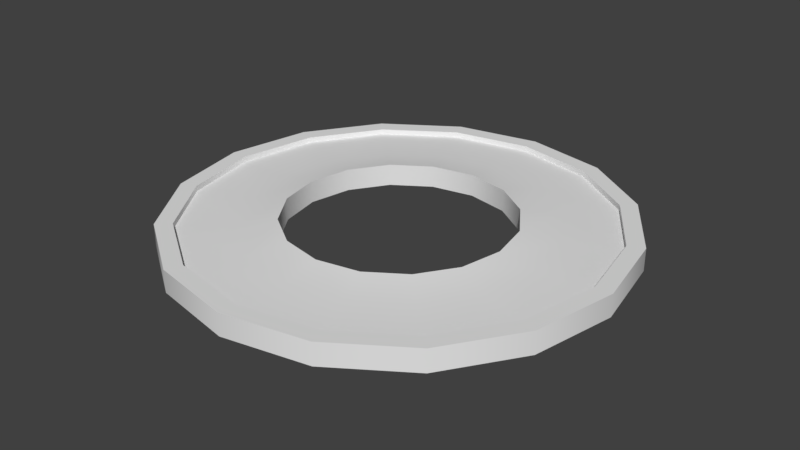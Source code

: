 # Source: InnerCoreBanditCoin.blend  (saved by Blender 2.78.0; exported with 4.5.12 LTS)
import bpy
from mathutils import Matrix  # noqa: F401  (used for matrix-valued properties, if any)

bpy.ops.wm.read_factory_settings(use_empty=True)
scene = bpy.context.scene
scene.name = 'Scene'

# ---- collections
col_collection_1 = bpy.data.collections.new('Collection 1'); scene.collection.children.link(col_collection_1)

# ---- world
world_world = bpy.data.worlds.new('World'); scene.world = world_world
world_world.color = (0.05088, 0.05088, 0.05088)
world_world.use_sun_shadow = False
world_world.sun_shadow_jitter_overblur = 0.0
world_world.cycles.sampling_method = 'MANUAL'

# ---- meshes
me_cylinder = bpy.data.meshes.new('Cylinder')
me_cylinder.from_pydata([(-1.394e-08, 0.9235, -0.05), (-1.394e-08, 0.9235, 0.05), (0.3534, 0.8532, -0.05), (0.3534, 0.8532, 0.05), (0.653, 0.653, -0.05), (0.653, 0.653, 0.05), (0.8532, 0.3534, -0.05), (0.8532, 0.3534, 0.05), (0.9235, -4.429e-08, -0.05), (0.9235, -4.429e-08, 0.05), (0.8532, -0.3534, -0.05), (0.8532, -0.3534, 0.05), (0.653, -0.653, -0.05), (0.653, -0.653, 0.05), (0.3534, -0.8532, -0.05), (0.3534, -0.8532, 0.05), (1.388e-07, -0.9235, -0.05), (1.388e-07, -0.9235, 0.05), (-0.3534, -0.8532, -0.05), (-0.3534, -0.8532, 0.05), (-0.653, -0.653, -0.05), (-0.653, -0.653, 0.05), (-0.8532, -0.3534, -0.05), (-0.8532, -0.3534, 0.05), (-0.9235, 6.697e-09, -0.05), (-0.9235, 6.697e-09, 0.05), (-0.8532, 0.3534, -0.05), (-0.8532, 0.3534, 0.05), (-0.653, 0.653, -0.05), (-0.653, 0.653, 0.05), (-0.3534, 0.8532, -0.05), (-0.3534, 0.8532, 0.05), (0.0, 1.0, -0.05), (0.3827, 0.9239, -0.05), (0.3827, 0.9239, 0.05), (0.0, 1.0, 0.05), (0.7071, 0.7071, -0.05), (0.7071, 0.7071, 0.05), (0.9239, 0.3827, -0.05), (0.9239, 0.3827, 0.05), (1.0, -4.371e-08, -0.05), (1.0, -4.371e-08, 0.05), (0.9239, -0.3827, -0.05), (0.9239, -0.3827, 0.05), (0.7071, -0.7071, -0.05), (0.7071, -0.7071, 0.05), (0.3827, -0.9239, -0.05), (0.3827, -0.9239, 0.05), (1.51e-07, -1.0, -0.05), (1.51e-07, -1.0, 0.05), (-0.3827, -0.9239, -0.05), (-0.3827, -0.9239, 0.05), (-0.7071, -0.7071, -0.05), (-0.7071, -0.7071, 0.05), (-0.9239, -0.3827, -0.05), (-0.9239, -0.3827, 0.05), (-1.0, 1.192e-08, -0.05), (-1.0, 1.192e-08, 0.05), (-0.9239, 0.3827, -0.05), (-0.9239, 0.3827, 0.05), (-0.7071, 0.7071, -0.05), (-0.7071, 0.7071, 0.05), (-0.3827, 0.9239, -0.05), (-0.3827, 0.9239, 0.05), (0.2559, 0.6177, 0.025), (-6.625e-08, 0.6686, 0.025), (-0.2559, 0.6177, 0.025), (-0.4728, 0.4728, 0.025), (-0.6177, 0.2559, 0.025), (-0.6686, -1.073e-08, 0.025), (-0.6177, -0.2559, 0.025), (-0.4728, -0.4728, 0.025), (-0.2559, -0.6177, 0.025), (1.117e-07, -0.6686, 0.025), (0.2559, -0.6177, 0.025), (0.4728, -0.4728, 0.025), (0.6177, -0.2559, 0.025), (0.6686, -4.623e-08, 0.025), (0.6177, 0.2559, 0.025), (0.4728, 0.4728, 0.025), (-6.626e-08, 0.6686, -0.025), (0.2559, 0.6177, -0.025), (0.4728, 0.4728, -0.025), (0.6177, 0.2559, -0.025), (0.6686, -4.623e-08, -0.025), (0.6177, -0.2559, -0.025), (0.4728, -0.4728, -0.025), (0.2559, -0.6177, -0.025), (1.117e-07, -0.6686, -0.025), (-0.2559, -0.6177, -0.025), (-0.4728, -0.4728, -0.025), (-0.6177, -0.2559, -0.025), (-0.6686, -1.073e-08, -0.025), (-0.6177, 0.2559, -0.025), (-0.4728, 0.4728, -0.025), (-0.2559, 0.6177, -0.025), (-1.397e-08, 0.9235, 0.025), (0.3534, 0.8532, 0.025), (-0.3534, 0.8532, 0.025), (-0.653, 0.653, 0.025), (-0.8532, 0.3534, 0.025), (-0.9235, 6.697e-09, 0.025), (-0.8532, -0.3534, 0.025), (-0.653, -0.653, 0.025), (-0.3534, -0.8532, 0.025), (1.388e-07, -0.9235, 0.025), (0.3534, -0.8532, 0.025), (0.653, -0.653, 0.025), (0.8532, -0.3534, 0.025), (0.9235, -4.429e-08, 0.025), (0.8532, 0.3534, 0.025), (0.653, 0.653, 0.025), (0.3534, 0.8532, -0.025), (-1.398e-08, 0.9235, -0.025), (0.653, 0.653, -0.025), (0.8532, 0.3534, -0.025), (0.9235, -4.429e-08, -0.025), (0.8532, -0.3534, -0.025), (0.653, -0.653, -0.025), (0.3534, -0.8532, -0.025), (1.388e-07, -0.9235, -0.025), (-0.3534, -0.8532, -0.025), (-0.653, -0.653, -0.025), (-0.8532, -0.3534, -0.025), (-0.9235, 6.697e-09, -0.025), (-0.8532, 0.3534, -0.025), (-0.653, 0.653, -0.025), (-0.3534, 0.8532, -0.025), (0.1919, 0.4633, 0.05), (-3.505e-08, 0.5015, 0.05), (-0.1919, 0.4633, 0.05), (-0.3546, 0.3546, 0.05), (-0.4633, 0.1919, 0.05), (-0.5015, -8.048e-09, 0.05), (-0.4633, -0.1919, 0.05), (-0.3546, -0.3546, 0.05), (-0.1919, -0.4633, 0.05), (9.838e-08, -0.5015, 0.05), (0.1919, -0.4633, 0.05), (0.3546, -0.3546, 0.05), (0.4633, -0.1919, 0.05), (0.5015, -3.467e-08, 0.05), (0.4633, 0.1919, 0.05), (0.3546, 0.3546, 0.05), (-3.507e-08, 0.5015, -0.05), (0.1919, 0.4633, -0.05), (0.3546, 0.3546, -0.05), (0.4633, 0.1919, -0.05), (0.5015, -3.467e-08, -0.05), (0.4633, -0.1919, -0.05), (0.3546, -0.3546, -0.05), (0.1919, -0.4633, -0.05), (9.837e-08, -0.5015, -0.05), (-0.1919, -0.4633, -0.05), (-0.3546, -0.3546, -0.05), (-0.4633, -0.1919, -0.05), (-0.5015, -8.048e-09, -0.05), (-0.4633, 0.1919, -0.05), (-0.3546, 0.3546, -0.05), (-0.1919, 0.4633, -0.05), (0.0, 1.0, -0.05), (0.3827, 0.9239, -0.05), (0.3827, 0.9239, 0.05), (0.0, 1.0, 0.05), (0.7071, 0.7071, -0.05), (0.7071, 0.7071, 0.05), (0.9239, 0.3827, -0.05), (0.9239, 0.3827, 0.05), (1.0, -4.371e-08, -0.05), (1.0, -4.371e-08, 0.05), (0.9239, -0.3827, -0.05), (0.9239, -0.3827, 0.05), (0.7071, -0.7071, -0.05), (0.7071, -0.7071, 0.05), (0.3827, -0.9239, -0.05), (0.3827, -0.9239, 0.05), (1.51e-07, -1.0, -0.05), (1.51e-07, -1.0, 0.05), (-0.3827, -0.9239, -0.05), (-0.3827, -0.9239, 0.05), (-0.7071, -0.7071, -0.05), (-0.7071, -0.7071, 0.05), (-0.9239, -0.3827, -0.05), (-0.9239, -0.3827, 0.05), (-1.0, 1.192e-08, -0.05), (-1.0, 1.192e-08, 0.05), (-0.9239, 0.3827, -0.05), (-0.9239, 0.3827, 0.05), (-0.7071, 0.7071, -0.05), (-0.7071, 0.7071, 0.05), (-0.3827, 0.9239, -0.05), (-0.3827, 0.9239, 0.05), (-1.394e-08, 0.9235, -0.05), (0.3534, 0.8532, -0.05), (0.3534, 0.8532, 0.05), (-1.394e-08, 0.9235, 0.05), (0.653, 0.653, -0.05), (0.653, 0.653, 0.05), (0.8532, 0.3534, -0.05), (0.8532, 0.3534, 0.05), (0.9235, -4.429e-08, -0.05), (0.9235, -4.429e-08, 0.05), (0.8532, -0.3534, -0.05), (0.8532, -0.3534, 0.05), (0.653, -0.653, -0.05), (0.653, -0.653, 0.05), (0.3534, -0.8532, -0.05), (0.3534, -0.8532, 0.05), (1.388e-07, -0.9235, -0.05), (1.388e-07, -0.9235, 0.05), (-0.3534, -0.8532, -0.05), (-0.3534, -0.8532, 0.05), (-0.653, -0.653, -0.05), (-0.653, -0.653, 0.05), (-0.8532, -0.3534, -0.05), (-0.8532, -0.3534, 0.05), (-0.9235, 6.697e-09, -0.05), (-0.9235, 6.697e-09, 0.05), (-0.8532, 0.3534, -0.05), (-0.8532, 0.3534, 0.05), (-0.653, 0.653, -0.05), (-0.653, 0.653, 0.05), (-0.3534, 0.8532, -0.05), (-0.3534, 0.8532, 0.05), (-1.397e-08, 0.9235, 0.025), (0.3534, 0.8532, 0.025), (-0.3534, 0.8532, 0.025), (-0.653, 0.653, 0.025), (-0.8532, 0.3534, 0.025), (-0.9235, 6.697e-09, 0.025), (-0.8532, -0.3534, 0.025), (-0.653, -0.653, 0.025), (-0.3534, -0.8532, 0.025), (1.388e-07, -0.9235, 0.025), (0.3534, -0.8532, 0.025), (0.653, -0.653, 0.025), (0.8532, -0.3534, 0.025), (0.9235, -4.429e-08, 0.025), (0.8532, 0.3534, 0.025), (0.653, 0.653, 0.025), (0.3534, 0.8532, -0.025), (-1.398e-08, 0.9235, -0.025), (0.653, 0.653, -0.025), (0.8532, 0.3534, -0.025), (0.9235, -4.429e-08, -0.025), (0.8532, -0.3534, -0.025), (0.653, -0.653, -0.025), (0.3534, -0.8532, -0.025), (1.388e-07, -0.9235, -0.025), (-0.3534, -0.8532, -0.025), (-0.653, -0.653, -0.025), (-0.8532, -0.3534, -0.025), (-0.9235, 6.697e-09, -0.025), (-0.8532, 0.3534, -0.025), (-0.653, 0.653, -0.025), (-0.3534, 0.8532, -0.025), (-3.505e-08, 0.5015, 0.05), (0.1919, 0.4633, 0.05), (-0.1919, 0.4633, 0.05), (-0.3546, 0.3546, 0.05), (-0.4633, 0.1919, 0.05), (-0.5015, -8.048e-09, 0.05), (-0.4633, -0.1919, 0.05), (-0.3546, -0.3546, 0.05), (-0.1919, -0.4633, 0.05), (9.838e-08, -0.5015, 0.05), (0.1919, -0.4633, 0.05), (0.3546, -0.3546, 0.05), (0.4633, -0.1919, 0.05), (0.5015, -3.467e-08, 0.05), (0.4633, 0.1919, 0.05), (0.3546, 0.3546, 0.05), (0.1919, 0.4633, -0.05), (-3.507e-08, 0.5015, -0.05), (0.3546, 0.3546, -0.05), (0.4633, 0.1919, -0.05), (0.5015, -3.467e-08, -0.05), (0.4633, -0.1919, -0.05), (0.3546, -0.3546, -0.05), (0.1919, -0.4633, -0.05), (9.837e-08, -0.5015, -0.05), (-0.1919, -0.4633, -0.05), (-0.3546, -0.3546, -0.05), (-0.4633, -0.1919, -0.05), (-0.5015, -8.048e-09, -0.05), (-0.4633, 0.1919, -0.05), (-0.3546, 0.3546, -0.05), (-0.1919, 0.4633, -0.05)], [], [(160, 163, 162, 161), (161, 162, 165, 164), (164, 165, 167, 166), (166, 167, 169, 168), (168, 169, 171, 170), (170, 171, 173, 172), (172, 173, 175, 174), (174, 175, 177, 176), (176, 177, 179, 178), (178, 179, 181, 180), (180, 181, 183, 182), (182, 183, 185, 184), (184, 185, 187, 186), (186, 187, 189, 188), (188, 189, 191, 190), (190, 191, 163, 160), (193, 192, 32, 33), (195, 194, 34, 35), (196, 193, 33, 36), (194, 197, 37, 34), (198, 196, 36, 38), (197, 199, 39, 37), (200, 198, 38, 40), (199, 201, 41, 39), (202, 200, 40, 42), (201, 203, 43, 41), (204, 202, 42, 44), (203, 205, 45, 43), (206, 204, 44, 46), (205, 207, 47, 45), (208, 206, 46, 48), (207, 209, 49, 47), (210, 208, 48, 50), (209, 211, 51, 49), (212, 210, 50, 52), (211, 213, 53, 51), (214, 212, 52, 54), (213, 215, 55, 53), (216, 214, 54, 56), (215, 217, 57, 55), (218, 216, 56, 58), (217, 219, 59, 57), (220, 218, 58, 60), (219, 221, 61, 59), (222, 220, 60, 62), (221, 223, 63, 61), (192, 222, 62, 32), (223, 195, 35, 63), (1, 224, 225, 3), (31, 226, 224, 1), (29, 227, 226, 31), (27, 228, 227, 29), (25, 229, 228, 27), (23, 230, 229, 25), (21, 231, 230, 23), (19, 232, 231, 21), (17, 233, 232, 19), (15, 234, 233, 17), (13, 235, 234, 15), (11, 236, 235, 13), (9, 237, 236, 11), (7, 238, 237, 9), (5, 239, 238, 7), (3, 225, 239, 5), (2, 240, 241, 0), (4, 242, 240, 2), (6, 243, 242, 4), (8, 244, 243, 6), (10, 245, 244, 8), (12, 246, 245, 10), (14, 247, 246, 12), (16, 248, 247, 14), (18, 249, 248, 16), (20, 250, 249, 18), (22, 251, 250, 20), (24, 252, 251, 22), (26, 253, 252, 24), (28, 254, 253, 26), (30, 255, 254, 28), (0, 241, 255, 30), (65, 64, 97, 96), (66, 65, 96, 98), (67, 66, 98, 99), (68, 67, 99, 100), (69, 68, 100, 101), (70, 69, 101, 102), (71, 70, 102, 103), (72, 71, 103, 104), (73, 72, 104, 105), (74, 73, 105, 106), (75, 74, 106, 107), (76, 75, 107, 108), (77, 76, 108, 109), (78, 77, 109, 110), (79, 78, 110, 111), (64, 79, 111, 97), (81, 80, 113, 112), (82, 81, 112, 114), (83, 82, 114, 115), (84, 83, 115, 116), (85, 84, 116, 117), (86, 85, 117, 118), (87, 86, 118, 119), (88, 87, 119, 120), (89, 88, 120, 121), (90, 89, 121, 122), (91, 90, 122, 123), (92, 91, 123, 124), (93, 92, 124, 125), (94, 93, 125, 126), (95, 94, 126, 127), (80, 95, 127, 113), (65, 256, 257, 64), (66, 258, 256, 65), (67, 259, 258, 66), (68, 260, 259, 67), (69, 261, 260, 68), (70, 262, 261, 69), (71, 263, 262, 70), (72, 264, 263, 71), (73, 265, 264, 72), (74, 266, 265, 73), (75, 267, 266, 74), (76, 268, 267, 75), (77, 269, 268, 76), (78, 270, 269, 77), (79, 271, 270, 78), (64, 257, 271, 79), (81, 272, 273, 80), (82, 274, 272, 81), (83, 275, 274, 82), (84, 276, 275, 83), (85, 277, 276, 84), (86, 278, 277, 85), (87, 279, 278, 86), (88, 280, 279, 87), (89, 281, 280, 88), (90, 282, 281, 89), (91, 283, 282, 90), (92, 284, 283, 91), (93, 285, 284, 92), (94, 286, 285, 93), (95, 287, 286, 94), (80, 273, 287, 95), (128, 145, 146, 143), (143, 146, 147, 142), (142, 147, 148, 141), (141, 148, 149, 140), (140, 149, 150, 139), (139, 150, 151, 138), (138, 151, 152, 137), (137, 152, 153, 136), (136, 153, 154, 135), (135, 154, 155, 134), (134, 155, 156, 133), (133, 156, 157, 132), (132, 157, 158, 131), (131, 158, 159, 130), (130, 159, 144, 129), (129, 144, 145, 128)])
me_cylinder.polygons.foreach_set('use_smooth', [True] * 160)
me_cylinder.use_remesh_preserve_volume = False
me_cylinder.use_remesh_preserve_attributes = False
me_cylinder.use_mirror_vertex_groups = False
me_cylinder.update()

# ---- objects
ob_cylinder = bpy.data.objects.new('Cylinder', me_cylinder)

# ---- transforms, parenting, visibility, modifiers, constraints
ob_cylinder.location = (0.0, 0.0, 0.0)
ob_cylinder.lineart.crease_threshold = 0.0

# ---- collection membership
col_collection_1.objects.link(ob_cylinder)

# ---- scene / render settings (as saved in the file)
scene.frame_start = 1; scene.frame_end = 250; scene.frame_set(1)
scene.render.engine = 'BLENDER_EEVEE_NEXT'
scene.render.resolution_percentage = 50
scene.render.dither_intensity = 0.0
scene.cycles.use_denoising = False
scene.cycles.samples = 128
scene.cycles.sampling_pattern = 'TABULATED_SOBOL'
scene.cycles.light_sampling_threshold = 0.0
scene.cycles.use_adaptive_sampling = False
scene.cycles.use_light_tree = False
scene.cycles.blur_glossy = 0.0
scene.cycles.sample_clamp_indirect = 0.0
scene.view_settings.view_transform = 'Standard'
bpy.context.view_layer.update()

# ---- added for rendering (the .blend has no active camera and no usable light): camera, sun
cam_auto = bpy.data.cameras.new('AutoCamera')
cam_auto.lens = 50.0
cam_auto.sensor_width = 36.0
cam_auto.clip_end = 1000.0
ob_auto_camera = bpy.data.objects.new('AutoCamera', cam_auto)
scene.collection.objects.link(ob_auto_camera)
ob_auto_camera.location = (2.61857, -3.14228, 2.09485)
ob_auto_camera.rotation_euler = (1.09748, -7.21219e-08, 0.694738)
scene.camera = ob_auto_camera
light_auto_sun = bpy.data.lights.new('AutoSun', 'SUN')
light_auto_sun.energy = 3.0
light_auto_sun.angle = 0.0523599
ob_auto_sun = bpy.data.objects.new('AutoSun', light_auto_sun)
scene.collection.objects.link(ob_auto_sun)
ob_auto_sun.rotation_euler = (0.872665, 0.174533, 0.523599)
bpy.context.view_layer.update()
